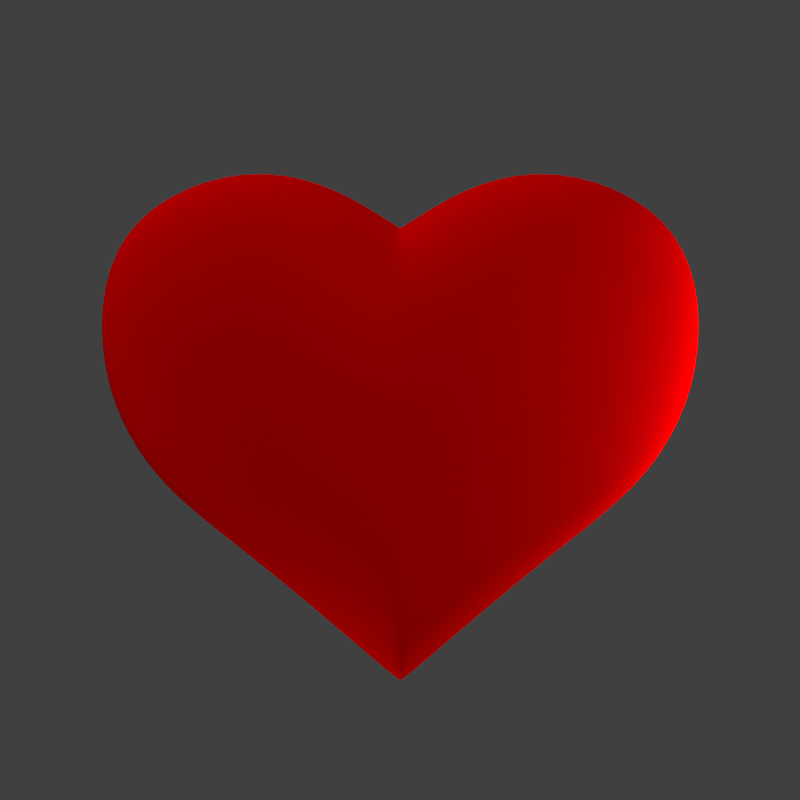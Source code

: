 # Source: heart.blend  (saved by Blender 2.79.0; exported with 4.5.12 LTS)
import bpy
from mathutils import Matrix  # noqa: F401  (used for matrix-valued properties, if any)

bpy.ops.wm.read_factory_settings(use_empty=True)
scene = bpy.context.scene
scene.name = 'Scene'

# ---- collections
col_collection_1 = bpy.data.collections.new('Collection 1'); scene.collection.children.link(col_collection_1)

# ---- materials (node trees are filled in below, after node groups)
mat_red = bpy.data.materials.new('Red')
mat_red.alpha_threshold = 0.0
mat_red.use_transparent_shadow = False
mat_red.diffuse_color = (0.8, 0.0, 0.0003507, 1.0)
mat_red.roughness = 0.5
mat_red.line_color = (0.0, 0.0, 0.0, 1.0)

# ---- material node trees

# ---- world
world_world = bpy.data.worlds.new('World'); scene.world = world_world
world_world.color = (0.05088, 0.05088, 0.05088)
world_world.use_sun_shadow = False
world_world.sun_shadow_jitter_overblur = 0.0
world_world.cycles.sampling_method = 'MANUAL'

# ---- cameras
cam_camera = bpy.data.cameras.new('Camera')
cam_camera.clip_end = 100.0
cam_camera.lens = 35.0
cam_camera.sensor_width = 32.0
cam_camera.sensor_height = 18.0
cam_camera.ortho_scale = 7.314
cam_camera.dof.focus_distance = 0.0
cam_camera.dof.aperture_fstop = 128.0

# ---- lights
light_lamp_003 = bpy.data.lights.new('Lamp.003', 'POINT')
light_lamp_003.transmission_factor = 0.0
light_lamp_003.cutoff_distance = 30.0
light_lamp_003.energy = 50.0
light_lamp_003.shadow_buffer_clip_start = 1.001
light_lamp_003.shadow_soft_size = 0.1
light_lamp_003.shadow_maximum_resolution = 0.006
light_lamp_003.use_absolute_resolution = True
light_lamp_002 = bpy.data.lights.new('Lamp.002', 'POINT')
light_lamp_002.transmission_factor = 0.0
light_lamp_002.cutoff_distance = 30.0
light_lamp_002.energy = 150.0
light_lamp_002.shadow_buffer_clip_start = 1.001
light_lamp_002.shadow_soft_size = 0.1
light_lamp_002.shadow_maximum_resolution = 0.006
light_lamp_002.use_absolute_resolution = True
light_lamp = bpy.data.lights.new('Lamp', 'SUN')
light_lamp.transmission_factor = 0.0
light_lamp.cutoff_distance = 30.0
light_lamp.angle = 0.1993
light_lamp.energy = 1.5
light_lamp.shadow_buffer_clip_start = 1.001
light_lamp.shadow_soft_size = 0.1
light_lamp.shadow_cascade_max_distance = 1000.0

# ---- meshes
me_cube = bpy.data.meshes.new('Cube')
me_cube.from_pydata([(-1.213, 7.362e-07, -7.73e-08), (-1.199, 6.778e-07, 0.7381), (-0.01456, -0.3894, -1.12), (-0.01456, 0.3894, -1.12), (-1.213, 0.3894, -7.73e-08), (-1.213, -0.3894, -7.73e-08), (-0.007134, -0.3894, 0.6986), (-0.007134, 0.3894, 0.6986), (-0.8832, 7.975e-07, -0.3867), (1.788e-07, 0.3894, -1.129), (-1.199, 0.3894, 0.7381), (0.0, -0.3894, -1.129), (-1.199, -0.3894, 0.7381), (-0.01456, 9.889e-08, -1.12), (-0.1637, -0.4901, 0.002871), (-0.05486, 0.3894, 0.002871), (-0.8832, 0.3894, -0.3867), (2.384e-07, 0.3894, 0.6924), (-5.364e-07, -0.3894, 0.6924), (-0.007134, 1.106e-07, 0.6986), (2.384e-07, 0.3894, 0.0), (-0.5413, 4.426e-07, -0.6576), (-2.98e-07, -0.4901, 0.0), (-0.8832, -0.3894, -0.3867), (-1.788e-07, -8.46e-08, 0.6924), (5.96e-08, 3.146e-08, -1.129), (-0.4977, -0.3894, 1.007), (-0.5413, 0.3894, -0.6576), (-0.6341, 0.3894, 0.001435), (-0.5413, -0.3894, -0.6576), (-0.6341, -0.4901, 0.001435), (-0.4977, 3.407e-07, 1.007), (-0.4977, 0.3894, 1.007)], [], [(25, 11, 2, 13), (24, 19, 6, 18), (23, 5, 0, 8), (22, 18, 6, 14), (27, 21, 8, 16), (20, 9, 3, 15), (17, 20, 15, 7), (26, 31, 1, 12), (14, 6, 26, 30), (32, 28, 4, 10), (29, 30, 5, 23), (31, 32, 10, 1), (11, 22, 14, 2), (21, 29, 23, 8), (8, 0, 4, 16), (30, 26, 12, 5), (13, 2, 29, 21), (28, 27, 16, 4), (0, 1, 10, 4), (5, 12, 1, 0), (17, 7, 19, 24), (9, 25, 13, 3), (19, 7, 32, 31), (15, 3, 27, 28), (2, 14, 30, 29), (7, 15, 28, 32), (6, 19, 31, 26), (3, 13, 21, 27)])
me_cube.polygons.foreach_set('use_smooth', [True] * 28)
me_cube.materials.append(mat_red)
me_cube.use_remesh_preserve_volume = False
me_cube.use_remesh_preserve_attributes = False
me_cube.use_mirror_vertex_groups = False
me_cube.update()

# ---- objects
ob_lamp_002 = bpy.data.objects.new('Lamp.002', light_lamp_003)
ob_lamp_001 = bpy.data.objects.new('Lamp.001', light_lamp_002)
ob_heart = bpy.data.objects.new('Heart', me_cube)
ob_lamp = bpy.data.objects.new('Lamp', light_lamp)
ob_camera = bpy.data.objects.new('Camera', cam_camera)

# ---- transforms, parenting, visibility, modifiers, constraints
ob_lamp_002.location = (-1.0, -0.4663, -2.521)
ob_lamp_002.rotation_euler = (0.6503, 0.05522, -0.01764)
ob_lamp_002.lock_rotations_4d = False
ob_lamp_002.empty_display_type = 'ARROWS'
ob_lamp_002.color = (0.0, 0.0, 0.0, 0.0)
ob_lamp_002.lineart.crease_threshold = 0.0
ob_lamp_001.location = (2.583, -0.5942, -0.2816)
ob_lamp_001.rotation_euler = (0.6503, 0.05522, -0.01764)
ob_lamp_001.lock_rotations_4d = False
ob_lamp_001.empty_display_type = 'ARROWS'
ob_lamp_001.color = (0.0, 0.0, 0.0, 0.0)
ob_lamp_001.lineart.crease_threshold = 0.0
ob_heart.location = (0.0, 0.0, 0.0)
ob_heart.lock_rotations_4d = False
ob_heart.empty_display_type = 'ARROWS'
ob_heart.lineart.crease_threshold = 0.0
_m = ob_heart.modifiers.new('Mirror', 'MIRROR')
_m = ob_heart.modifiers.new('Subsurf', 'SUBSURF')
_m.uv_smooth = 'PRESERVE_CORNERS'
_m.render_levels = 3
_m.show_only_control_edges = False
ob_lamp.location = (-3.282, 1.005, 3.92)
ob_lamp.rotation_euler = (0.6503, 0.05522, -0.891)
ob_lamp.lock_rotations_4d = False
ob_lamp.empty_display_type = 'ARROWS'
ob_lamp.color = (0.0, 0.0, 0.0, 0.0)
ob_lamp.lineart.crease_threshold = 0.0
ob_camera.location = (0.0, -3.639, 0.0)
ob_camera.rotation_euler = (1.571, 0.0, 0.0)
ob_camera.lock_rotations_4d = False
ob_camera.empty_display_type = 'ARROWS'
ob_camera.color = (0.0, 0.0, 0.0, 0.0)
ob_camera.display_type = 'WIRE'
ob_camera.lineart.crease_threshold = 0.0

# ---- collection membership
col_collection_1.objects.link(ob_lamp_002)
col_collection_1.objects.link(ob_lamp_001)
col_collection_1.objects.link(ob_heart)
col_collection_1.objects.link(ob_lamp)
col_collection_1.objects.link(ob_camera)

# ---- scene / render settings (as saved in the file)
scene.camera = ob_camera
scene.frame_start = 1; scene.frame_end = 250; scene.frame_set(1)
scene.render.engine = 'BLENDER_EEVEE_NEXT'
scene.render.resolution_x = 600
scene.render.resolution_y = 600
scene.render.dither_intensity = 0.0
scene.render.film_transparent = True
scene.cycles.use_denoising = False
scene.cycles.samples = 128
scene.cycles.sampling_pattern = 'TABULATED_SOBOL'
scene.cycles.use_adaptive_sampling = False
scene.cycles.use_light_tree = False
scene.cycles.blur_glossy = 0.0
scene.cycles.sample_clamp_indirect = 0.0
scene.view_settings.view_transform = 'Standard'
bpy.context.view_layer.update()
